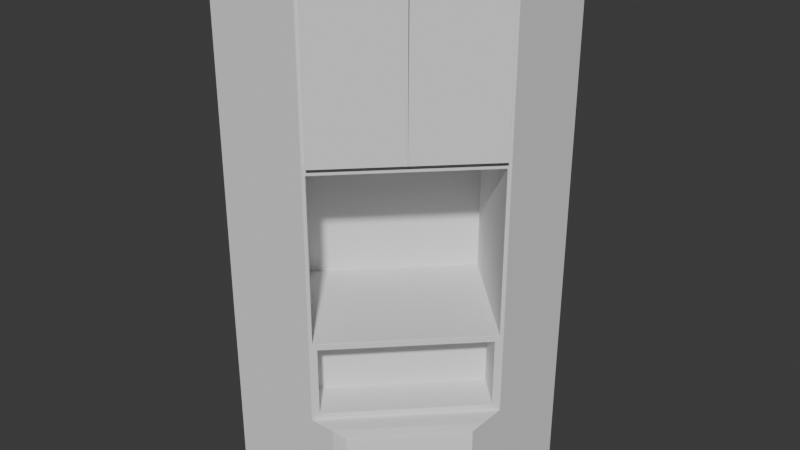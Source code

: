 # Source: Library_Shelf_Type_001.blend  (saved by Blender 5.0.118; exported with 4.5.12 LTS)
import bpy
from mathutils import Matrix  # noqa: F401  (used for matrix-valued properties, if any)

bpy.ops.wm.read_factory_settings(use_empty=True)
scene = bpy.context.scene
scene.name = 'Scene'

# ---- node groups
ng_smooth_by_angle = bpy.data.node_groups.new('Smooth by Angle', 'GeometryNodeTree')
_s = ng_smooth_by_angle.interface.new_socket(name='Mesh', in_out='OUTPUT', socket_type='NodeSocketGeometry')
_s = ng_smooth_by_angle.interface.new_socket(name='Mesh', in_out='INPUT', socket_type='NodeSocketGeometry')
_s = ng_smooth_by_angle.interface.new_socket(name='Angle', in_out='INPUT', socket_type='NodeSocketFloat')
_s.subtype = 'ANGLE'
_s.default_value = 0.5236
_s.min_value = 0.0
_s.max_value = 3.142
_s.description = 'Maximum face angle for smooth edges'
_s = ng_smooth_by_angle.interface.new_socket(name='Ignore Sharpness', in_out='INPUT', socket_type='NodeSocketBool')
_s.force_non_field = True
ng_smooth_by_angle.is_modifier = True
_N = ng_smooth_by_angle.nodes; _L = ng_smooth_by_angle.links
n0 = _N.new('GeometryNodeSetShadeSmooth'); n0.name = 'Set Shade Smooth'; n0.location = (120, -80)
n0.domain = 'EDGE'
n1 = _N.new('GeometryNodeSetShadeSmooth'); n1.name = 'Set Shade Smooth.001'; n1.location = (300, -80)
n2 = _N.new('NodeGroupOutput'); n2.name = 'Group Output'; n2.location = (480, -80)
n3 = _N.new('GeometryNodeInputMeshEdgeAngle'); n3.name = 'Edge Angle'; n3.location = (-440, -240)
n4 = _N.new('NodeGroupInput'); n4.name = 'Group Input'; n4.location = (-80, -80)
n5 = _N.new('GeometryNodeInputEdgeSmooth'); n5.name = 'Is Edge Smooth'; n5.location = (-260, -120)
n6 = _N.new('GeometryNodeInputShadeSmooth'); n6.name = 'Is Shade Smooth'; n6.location = (-440, -397)
n7 = _N.new('FunctionNodeCompare'); n7.name = 'Compare'; n7.location = (-260, -260)
n7.operation = 'LESS_EQUAL'
n7.inputs[6].default_value = (0.0, 0.0, 0.0, 0.0)
n7.inputs[7].default_value = (0.0, 0.0, 0.0, 0.0)
n8 = _N.new('FunctionNodeBooleanMath'); n8.name = 'Boolean Math.001'; n8.location = (-80, -260)
n9 = _N.new('NodeGroupInput'); n9.name = 'Group Input.001'; n9.location = (-440, -329)
n10 = _N.new('NodeGroupInput'); n10.name = 'Group Input.002'; n10.location = (-259, -189)
n11 = _N.new('FunctionNodeBooleanMath'); n11.name = 'Boolean Math'; n11.location = (-80, -149)
n11.operation = 'OR'
n12 = _N.new('FunctionNodeBooleanMath'); n12.name = 'Boolean Math.002'; n12.location = (-260, -380)
n12.operation = 'OR'
n13 = _N.new('NodeGroupInput'); n13.name = 'Group Input.003'; n13.location = (-440, -460)
_L.new(n3.outputs[0], n7.inputs[0])
_L.new(n1.outputs[0], n2.inputs[0])
_L.new(n9.outputs[1], n7.inputs[1])
_L.new(n7.outputs[0], n8.inputs[0])
_L.new(n4.outputs[0], n0.inputs[0])
_L.new(n0.outputs[0], n1.inputs[0])
_L.new(n8.outputs[0], n0.inputs[2])
_L.new(n10.outputs[2], n11.inputs[1])
_L.new(n5.outputs[0], n11.inputs[0])
_L.new(n11.outputs[0], n0.inputs[1])
_L.new(n13.outputs[2], n12.inputs[1])
_L.new(n6.outputs[0], n12.inputs[0])
_L.new(n12.outputs[0], n8.inputs[1])
n2.is_active_output = True

# ---- world
world_world = bpy.data.worlds.new('World'); scene.world = world_world
world_world.use_nodes = True; world_world.node_tree.nodes.clear()
_N = world_world.node_tree.nodes; _L = world_world.node_tree.links
n0 = _N.new('ShaderNodeOutputWorld'); n0.name = 'World Output'; n0.location = (200, 100)
n1 = _N.new('ShaderNodeBackground'); n1.name = 'Background'; n1.location = (-200, 100)
n1.inputs[0].default_value = (0.05088, 0.05088, 0.05088, 1.0)
_L.new(n1.outputs[0], n0.inputs[0])
n0.is_active_output = True
world_world.color = (0.05088, 0.05088, 0.05088)
world_world.sun_shadow_jitter_overblur = 0.0

# ---- meshes
me_cube_026 = bpy.data.meshes.new('Cube.026')
me_cube_026.from_pydata([(-8.107, -54.21, 10.78), (54.33, 8.029, 10.78), (54.17, -5.411, 0.2), (54.13, -5.144, -1.526e-05), (54.33, -5.033, 0.1773), (54.18, -5.31, 0.05875), (54.26, -5.218, 0.0797), (54.27, -5.086, 0.05215), (54.28, -5.234, 0.1885), (54.33, -5.251, 53.46), (54.13, -5.251, 53.66), (54.27, -5.251, 53.6), (54.33, 56.59, 0.1781), (54.13, 56.59, -1.526e-05), (54.13, 56.79, 0.2), (54.27, 56.59, 0.05243), (54.24, 56.7, 0.0799), (54.13, 56.73, 0.05856), (54.27, 56.73, 0.1891), (54.13, 56.79, 53.66), (54.33, 56.59, 53.66), (54.27, 56.73, 53.66), (54.33, -5.034, 10.98), (54.17, -5.412, 10.78), (54.28, -5.235, 10.84), (54.13, 56.79, 10.78), (54.33, 56.59, 10.78), (54.27, 56.73, 10.78), (54.19, -13.57, 10.98), (54.16, -13.31, 10.78), (54.33, -13.23, 10.98), (54.2, -13.47, 10.84), (54.27, -13.39, 10.86), (54.28, -13.27, 10.84), (54.29, -13.41, 10.98), (54.19, -13.57, 53.46), (54.33, -13.23, 53.46), (54.13, -13.34, 53.66), (54.3, -13.42, 53.46), (54.25, -13.4, 53.57), (54.26, -13.26, 53.6), (54.16, -13.5, 53.6), (54.19, 7.888, 53.8), (54.13, 7.548, 53.6), (54.33, 8.229, 53.4), (54.13, 7.747, 53.66), (54.25, 7.925, 53.6), (54.27, 7.889, 53.54), (54.29, 8.047, 53.6), (54.13, 8.112, 272.0), (54.19, 7.888, 271.8), (54.33, 8.229, 271.8), (54.16, 7.959, 271.9), (54.25, 8.059, 271.9), (54.3, 8.042, 271.8), (54.26, 8.2, 271.9), (54.13, 56.79, 272.0), (54.33, 56.79, 271.8), (54.13, 56.99, 271.8), (54.27, 56.79, 271.9), (54.24, 56.9, 271.9), (54.27, 56.93, 271.8), (54.13, 56.93, 271.9), (4.956, -54.21, 0.1773), (5.066, -54.02, 0.0), (5.335, -54.05, 0.2), (5.009, -54.15, 0.05217), (5.141, -54.14, 0.07971), (5.233, -54.06, 0.05876), (5.157, -54.16, 0.1886), (5.174, -54.01, 53.66), (5.174, -54.21, 53.46), (5.174, -54.15, 53.6), (-56.67, -54.21, 0.1782), (-56.87, -54.01, 0.2), (-56.67, -54.02, 0.0), (-56.81, -54.15, 0.1891), (-56.78, -54.13, 0.07991), (-56.81, -54.01, 0.05858), (-56.67, -54.15, 0.05243), (-56.67, -54.21, 53.66), (-56.87, -54.01, 53.66), (-56.81, -54.15, 53.66), (-56.67, -54.21, 10.78), (-56.87, -54.01, 10.78), (-56.81, -54.15, 10.78), (5.335, -54.05, 10.78), (4.956, -54.21, 10.98), (5.158, -54.16, 10.84), (13.49, -54.07, 53.46), (13.27, -54.01, 53.66), (13.15, -54.21, 53.46), (13.41, -54.07, 53.6), (13.32, -54.14, 53.57), (13.21, -54.15, 53.6), (13.33, -54.17, 53.46), (13.49, -54.07, 10.98), (13.15, -54.21, 10.98), (13.23, -54.05, 10.78), (13.33, -54.17, 10.98), (13.31, -54.15, 10.86), (13.19, -54.16, 10.84), (13.39, -54.09, 10.84), (-8.307, -54.21, 53.4), (-7.623, -54.01, 53.6), (-7.965, -54.07, 53.8), (-7.965, -54.15, 53.54), (-8.002, -54.13, 53.6), (-7.823, -54.01, 53.66), (-8.124, -54.17, 53.6), (-8.307, -54.21, 271.8), (-7.965, -54.07, 271.8), (-8.19, -54.01, 272.0), (-8.124, -54.17, 271.8), (-8.134, -54.14, 271.9), (-8.048, -54.07, 271.9), (-8.248, -54.15, 271.9), (-57.07, -54.01, 271.8), (-56.87, -54.21, 271.8), (-56.87, -54.01, 272.0), (-57.01, -54.15, 271.8), (-56.98, -54.13, 271.9), (-56.87, -54.15, 271.9), (-57.01, -54.01, 271.9), (54.33, 56.79, 94.94), (54.13, 56.99, 94.94), (54.27, 56.93, 94.94), (54.13, 56.99, 177.8), (54.33, 56.79, 177.8), (54.27, 56.93, 177.8), (-57.07, -54.01, 94.94), (-56.87, -54.21, 94.94), (-57.01, -54.15, 94.94), (-56.87, -54.21, 177.8), (-57.07, -54.01, 177.8), (-57.01, -54.15, 177.8), (-56.67, 56.79, 94.94), (-56.87, 56.59, 94.94), (-56.81, 56.73, 94.94), (-56.87, 56.59, 177.8), (-56.67, 56.79, 177.8), (-56.81, 56.73, 177.8), (-56.87, 56.59, 53.66), (-56.67, 56.79, 53.66), (-56.81, 56.73, 53.66), (-56.87, 56.59, 10.78), (-56.67, 56.79, 10.78), (-56.81, 56.73, 10.78), (-56.87, 56.59, 0.2), (-56.67, 56.79, 0.2), (-56.67, 56.59, 0.0), (-56.81, 56.73, 0.2), (-56.78, 56.7, 0.08452), (-56.67, 56.73, 0.05858), (-56.81, 56.59, 0.05858), (-56.87, 56.59, 271.9), (-56.67, 56.59, 272.1), (-56.67, 56.79, 271.9), (-56.81, 56.59, 272.0), (-56.78, 56.71, 272.0), (-56.67, 56.73, 272.0), (-56.81, 56.73, 271.9), (54.19, 7.888, 177.8), (54.33, 8.229, 177.8), (54.29, 8.047, 177.8), (54.33, 8.229, 94.94), (54.19, 7.888, 94.94), (54.29, 8.047, 94.94), (-8.307, -54.21, 177.8), (-7.965, -54.07, 177.8), (-8.124, -54.17, 177.8), (-7.965, -54.07, 94.94), (-8.307, -54.21, 94.94), (-8.124, -54.17, 94.94), (52.88, 6.869, 272.0), (53.07, 6.781, 271.8), (53.02, 6.807, 271.9), (-7.008, -53.11, 271.8), (-7.096, -52.92, 272.0), (-7.034, -53.06, 271.9), (-6.748, -53.14, 53.6), (-7.008, -53.11, 53.8), (-6.932, -53.12, 53.66), (53.07, 6.781, 53.8), (53.1, 6.525, 53.6), (53.08, 6.706, 53.66), (-7.007, -52.83, 177.8), (-7.149, -53.26, 178.0), (-7.149, -52.97, 177.6), (-7.049, -53.07, 177.8), (-7.067, -53.05, 177.8), (-7.091, -53.11, 177.8), (-7.107, -52.93, 177.7), (52.79, 6.781, 177.8), (52.93, 6.922, 177.6), (53.22, 6.922, 178.0), (52.89, 6.881, 177.7), (53.01, 6.841, 177.8), (53.07, 6.864, 177.8), (53.03, 6.822, 177.8), (-5.524, -51.35, 91.63), (-5.63, -51.74, 91.86), (-5.666, -51.49, 91.43), (-5.54, -51.57, 91.69), (-5.575, -51.57, 91.64), (-5.597, -51.63, 91.67), (-5.625, -51.45, 91.57), (51.31, 5.303, 91.63), (51.45, 5.444, 91.43), (51.7, 5.408, 91.86), (51.41, 5.403, 91.57), (51.52, 5.353, 91.64), (51.58, 5.375, 91.67), (51.52, 5.317, 91.69), (-7.007, -52.83, 94.94), (-7.149, -52.97, 95.14), (-7.149, -53.26, 94.74), (-7.107, -52.93, 94.99), (-7.067, -53.05, 94.94), (-7.091, -53.11, 94.94), (-7.049, -53.07, 94.88), (-5.524, -51.35, 56.82), (-5.666, -51.49, 57.02), (-5.631, -51.74, 56.59), (-5.625, -51.45, 56.87), (-5.575, -51.57, 56.8), (-5.597, -51.63, 56.78), (-5.541, -51.57, 56.75), (51.31, 5.303, 56.82), (51.7, 5.408, 56.59), (51.45, 5.444, 57.02), (51.52, 5.319, 56.75), (51.52, 5.353, 56.8), (51.58, 5.375, 56.78), (51.41, 5.403, 56.87), (52.79, 6.781, 94.94), (53.22, 6.922, 94.74), (52.93, 6.922, 95.14), (53.03, 6.822, 94.88), (53.01, 6.841, 94.94), (53.07, 6.864, 94.94), (52.89, 6.881, 94.99), (-19.89, -36.94, 56.82), (-20.03, -36.8, 57.02), (-20.03, -37.09, 57.02), (-19.99, -36.84, 56.87), (-20.05, -36.94, 56.9), (-20.09, -36.94, 57.02), (-19.99, -37.04, 56.87), (36.94, 19.71, 56.82), (37.09, 19.85, 57.02), (36.8, 19.85, 57.02), (37.04, 19.81, 56.87), (36.94, 19.88, 56.9), (36.94, 19.91, 57.02), (36.84, 19.81, 56.87), (-19.89, -36.94, 91.63), (-20.03, -37.09, 91.43), (-20.03, -36.8, 91.43), (-19.99, -37.04, 91.57), (-20.05, -36.94, 91.54), (-20.09, -36.94, 91.43), (-19.99, -36.84, 91.57), (36.94, 19.71, 91.63), (36.8, 19.85, 91.43), (37.09, 19.85, 91.43), (36.84, 19.81, 91.57), (36.94, 19.88, 91.54), (36.94, 19.91, 91.43), (37.04, 19.81, 91.57), (-54.22, -5.473, 177.8), (-54.36, -5.615, 177.6), (-54.36, -5.332, 177.6), (-54.32, -5.573, 177.7), (-54.38, -5.473, 177.7), (-54.42, -5.473, 177.6), (-54.32, -5.373, 177.7), (5.58, 54.14, 177.8), (5.439, 54.28, 177.6), (5.722, 54.28, 177.6), (5.48, 54.24, 177.7), (5.58, 54.3, 177.7), (5.58, 54.34, 177.6), (5.68, 54.24, 177.7), (-54.22, -5.473, 94.94), (-54.36, -5.332, 95.14), (-54.36, -5.615, 95.14), (-54.32, -5.373, 94.99), (-54.38, -5.473, 95.02), (-54.42, -5.473, 95.14), (-54.32, -5.573, 94.99), (5.58, 54.14, 94.94), (5.722, 54.28, 95.14), (5.439, 54.28, 95.14), (5.68, 54.24, 94.99), (5.58, 54.3, 95.02), (5.58, 54.34, 95.14), (5.48, 54.24, 94.99), (52.88, 6.592, 270.3), (53.03, 6.45, 270.5), (53.17, 6.591, 270.3), (52.93, 6.55, 270.5), (53.03, 6.613, 270.4), (53.13, 6.55, 270.5), (53.03, 6.65, 270.3), (52.93, 6.639, 182.2), (53.22, 6.639, 182.2), (53.07, 6.498, 182.0), (53.07, 6.698, 182.2), (53.07, 6.661, 182.1), (53.17, 6.598, 182.1), (52.97, 6.598, 182.1), (55.43, 4.325, 270.3), (55.29, 4.184, 270.5), (55.43, 4.042, 270.3), (55.39, 4.284, 270.5), (55.45, 4.183, 270.4), (55.38, 4.084, 270.5), (55.49, 4.183, 270.3), (23.6, -22.88, 270.5), (23.46, -22.74, 270.3), (23.46, -23.02, 270.3), (23.5, -22.78, 270.5), (23.44, -22.88, 270.4), (23.4, -22.88, 270.3), (23.5, -22.98, 270.5), (23.18, -23.02, 182.2), (23.32, -23.17, 182.0), (23.18, -23.31, 182.2), (23.22, -23.06, 182.1), (23.16, -23.16, 182.1), (23.22, -23.26, 182.1), (23.12, -23.16, 182.2), (25.72, -25.29, 270.3), (26.0, -25.29, 270.3), (25.86, -25.15, 270.5), (25.86, -25.35, 270.3), (25.86, -25.31, 270.4), (25.96, -25.25, 270.5), (25.76, -25.25, 270.5), (25.44, -25.57, 182.2), (25.58, -25.43, 182.0), (25.72, -25.57, 182.2), (25.48, -25.53, 182.1), (25.58, -25.59, 182.1), (25.68, -25.53, 182.1), (25.58, -25.63, 182.2), (55.33, 4.232, 182.0), (55.47, 4.373, 182.2), (55.47, 4.09, 182.2), (55.43, 4.331, 182.1), (55.5, 4.231, 182.1), (55.53, 4.231, 182.2), (55.43, 4.131, 182.1), (-6.725, -53.12, 270.5), (-6.866, -52.97, 270.3), (-6.867, -53.26, 270.3), (-6.825, -53.02, 270.5), (-6.888, -53.11, 270.4), (-6.925, -53.11, 270.3), (-6.825, -53.22, 270.5), (23.03, -23.45, 270.5), (23.17, -23.31, 270.3), (22.89, -23.31, 270.3), (23.13, -23.35, 270.5), (23.03, -23.29, 270.4), (23.03, -23.25, 270.3), (22.93, -23.35, 270.5), (-6.866, -52.97, 182.2), (-6.725, -53.12, 182.0), (-6.867, -53.26, 182.2), (-6.825, -53.02, 182.1), (-6.888, -53.11, 182.1), (-6.825, -53.22, 182.1), (-6.925, -53.11, 182.2), (-4.607, -55.52, 270.3), (-4.324, -55.52, 270.3), (-4.466, -55.38, 270.5), (-4.466, -55.58, 270.3), (-4.466, -55.54, 270.4), (-4.366, -55.48, 270.5), (-4.566, -55.48, 270.5), (25.29, -25.72, 270.5), (25.43, -25.86, 270.3), (25.43, -25.58, 270.3), (25.39, -25.82, 270.5), (25.45, -25.72, 270.4), (25.49, -25.72, 270.3), (25.39, -25.62, 270.5), (-4.324, -55.52, 182.2), (-4.607, -55.52, 182.2), (-4.466, -55.38, 182.0), (-4.466, -55.58, 182.2), (-4.466, -55.54, 182.1), (-4.566, -55.48, 182.1), (-4.366, -55.48, 182.1), (25.29, -25.72, 182.0), (25.43, -25.58, 182.2), (25.43, -25.86, 182.2), (25.39, -25.62, 182.1), (25.45, -25.72, 182.1), (25.49, -25.72, 182.2), (25.39, -25.82, 182.1), (23.17, -23.31, 182.2), (23.03, -23.45, 182.0), (22.89, -23.31, 182.2), (23.13, -23.35, 182.1), (23.03, -23.29, 182.1), (22.93, -23.35, 182.1), (23.03, -23.25, 182.2)], [], [(2, 5, 6, 8), (3, 7, 6, 5), (4, 8, 6, 7), (12, 15, 16, 18), (13, 17, 16, 15), (14, 18, 16, 17), (28, 31, 32, 34), (29, 33, 32, 31), (30, 34, 32, 33), (35, 38, 39, 41), (36, 40, 39, 38), (37, 41, 39, 40), (42, 45, 46, 48), (43, 47, 46, 45), (44, 48, 46, 47), (49, 52, 53, 55), (50, 54, 53, 52), (51, 55, 53, 54), (56, 59, 60, 62), (57, 61, 60, 59), (58, 62, 60, 61), (63, 66, 67, 69), (64, 68, 67, 66), (65, 69, 67, 68), (73, 76, 77, 79), (74, 78, 77, 76), (75, 79, 77, 78), (89, 92, 93, 95), (90, 94, 93, 92), (91, 95, 93, 94), (96, 99, 100, 102), (97, 101, 100, 99), (98, 102, 100, 101), (103, 106, 107, 109), (104, 108, 107, 106), (105, 109, 107, 108), (110, 113, 114, 116), (111, 115, 114, 113), (112, 116, 114, 115), (117, 120, 121, 123), (118, 122, 121, 120), (119, 123, 121, 122), (148, 151, 152, 154), (149, 153, 152, 151), (150, 154, 152, 153), (155, 158, 159, 161), (156, 160, 159, 158), (157, 161, 159, 160), (186, 189, 190, 192), (187, 191, 190, 189), (188, 192, 190, 191), (193, 196, 197, 199), (194, 198, 197, 196), (195, 199, 197, 198), (200, 203, 204, 206), (201, 205, 204, 203), (202, 206, 204, 205), (207, 210, 211, 213), (208, 212, 211, 210), (209, 213, 211, 212), (214, 217, 218, 220), (215, 219, 218, 217), (216, 220, 218, 219), (221, 224, 225, 227), (222, 226, 225, 224), (223, 227, 225, 226), (228, 231, 232, 234), (229, 233, 232, 231), (230, 234, 232, 233), (235, 238, 239, 241), (236, 240, 239, 238), (237, 241, 239, 240), (242, 245, 246, 248), (243, 247, 246, 245), (244, 248, 246, 247), (249, 252, 253, 255), (250, 254, 253, 252), (251, 255, 253, 254), (256, 259, 260, 262), (257, 261, 260, 259), (258, 262, 260, 261), (263, 266, 267, 269), (264, 268, 267, 266), (265, 269, 267, 268), (270, 273, 274, 276), (271, 275, 274, 273), (272, 276, 274, 275), (277, 280, 281, 283), (278, 282, 281, 280), (279, 283, 281, 282), (284, 287, 288, 290), (285, 289, 288, 287), (286, 290, 288, 289), (291, 294, 295, 297), (292, 296, 295, 294), (293, 297, 295, 296), (298, 301, 302, 304), (299, 303, 302, 301), (300, 304, 302, 303), (305, 308, 309, 311), (306, 310, 309, 308), (307, 311, 309, 310), (312, 315, 316, 318), (313, 317, 316, 315), (314, 318, 316, 317), (319, 322, 323, 325), (320, 324, 323, 322), (321, 325, 323, 324), (326, 329, 330, 332), (327, 331, 330, 329), (328, 332, 330, 331), (333, 336, 337, 339), (334, 338, 337, 336), (335, 339, 337, 338), (340, 343, 344, 346), (341, 345, 344, 343), (342, 346, 344, 345), (347, 350, 351, 353), (348, 352, 351, 350), (349, 353, 351, 352), (354, 357, 358, 360), (355, 359, 358, 357), (356, 360, 358, 359), (361, 364, 365, 367), (362, 366, 365, 364), (363, 367, 365, 366), (368, 371, 372, 374), (369, 373, 372, 371), (370, 374, 372, 373), (375, 378, 379, 381), (376, 380, 379, 378), (377, 381, 379, 380), (382, 385, 386, 388), (383, 387, 386, 385), (384, 388, 386, 387), (389, 392, 393, 395), (390, 394, 393, 392), (391, 395, 393, 394), (396, 399, 400, 402), (397, 401, 400, 399), (398, 402, 400, 401), (403, 406, 407, 409), (404, 408, 407, 406), (405, 409, 407, 408), (26, 12, 18, 27), (27, 18, 14, 25), (4, 22, 24, 8), (8, 24, 23, 2), (20, 26, 27, 21), (21, 27, 25, 19), (30, 36, 38, 34), (34, 38, 35, 28), (29, 23, 24, 33), (33, 24, 22, 30), (36, 9, 11, 40), (40, 11, 10, 37), (51, 57, 59, 55), (55, 59, 56, 49), (166, 42, 48, 167), (167, 48, 44, 165), (84, 74, 76, 85), (85, 76, 73, 83), (87, 63, 69, 88), (88, 69, 65, 86), (81, 84, 85, 82), (82, 85, 83, 80), (91, 97, 99, 95), (95, 99, 96, 89), (86, 98, 101, 88), (88, 101, 97, 87), (71, 91, 94, 72), (72, 94, 90, 70), (172, 103, 109, 173), (173, 109, 105, 171), (43, 10, 11, 47), (47, 11, 9, 44), (146, 149, 151, 147), (147, 151, 148, 145), (143, 146, 147, 144), (144, 147, 145, 142), (13, 150, 153, 17), (17, 153, 149, 14), (150, 75, 78, 154), (154, 78, 74, 148), (128, 124, 126, 129), (129, 126, 125, 127), (57, 128, 129, 61), (61, 129, 127, 58), (134, 130, 132, 135), (135, 132, 131, 133), (117, 134, 135, 120), (120, 135, 133, 118), (140, 136, 138, 141), (141, 138, 137, 139), (157, 140, 141, 161), (161, 141, 139, 155), (118, 110, 116, 122), (122, 116, 112, 119), (103, 71, 72, 106), (106, 72, 70, 104), (98, 29, 31, 102), (102, 31, 28, 96), (89, 35, 41, 92), (92, 41, 37, 90), (64, 3, 5, 68), (68, 5, 2, 65), (178, 112, 115, 179), (179, 115, 111, 177), (184, 43, 45, 185), (185, 45, 42, 183), (136, 143, 144, 138), (138, 144, 142, 137), (156, 56, 62, 160), (160, 62, 58, 157), (119, 156, 158, 123), (123, 158, 155, 117), (50, 162, 164, 54), (54, 164, 163, 51), (162, 166, 167, 164), (164, 167, 165, 163), (110, 168, 170, 113), (113, 170, 169, 111), (168, 172, 173, 170), (170, 173, 171, 169), (49, 174, 176, 52), (52, 176, 175, 50), (174, 178, 179, 176), (176, 179, 177, 175), (104, 180, 182, 108), (108, 182, 181, 105), (223, 229, 231, 227), (227, 231, 228, 221), (186, 193, 199, 189), (189, 199, 195, 187), (216, 236, 238, 220), (220, 238, 235, 214), (215, 188, 191, 219), (219, 191, 187, 216), (236, 195, 198, 240), (240, 198, 194, 237), (180, 184, 185, 182), (182, 185, 183, 181), (200, 207, 213, 203), (203, 213, 209, 201), (222, 202, 205, 226), (226, 205, 201, 223), (229, 209, 212, 233), (233, 212, 208, 230), (242, 249, 255, 245), (245, 255, 251, 243), (258, 264, 266, 262), (262, 266, 263, 256), (243, 258, 261, 247), (247, 261, 257, 244), (250, 265, 268, 254), (254, 268, 264, 251), (230, 250, 252, 234), (234, 252, 249, 228), (244, 222, 224, 248), (248, 224, 221, 242), (207, 263, 269, 210), (210, 269, 265, 208), (202, 257, 259, 206), (206, 259, 256, 200), (272, 278, 280, 276), (276, 280, 277, 270), (284, 291, 297, 287), (287, 297, 293, 285), (285, 272, 275, 289), (289, 275, 271, 286), (292, 279, 282, 296), (296, 282, 278, 293), (193, 277, 283, 196), (196, 283, 279, 194), (291, 235, 241, 294), (294, 241, 237, 292), (286, 215, 217, 290), (290, 217, 214, 284), (270, 186, 192, 273), (273, 192, 188, 271), (130, 81, 82, 132), (132, 82, 80, 131), (124, 20, 21, 126), (126, 21, 19, 125), (63, 73, 79, 66), (66, 79, 75, 64), (12, 4, 7, 15), (15, 7, 3, 13), (305, 298, 304, 308), (308, 304, 300, 306), (312, 300, 303, 315), (315, 303, 299, 313), (298, 320, 322, 301), (301, 322, 319, 299), (328, 321, 324, 332), (332, 324, 320, 326), (321, 333, 339, 325), (325, 339, 335, 319), (313, 335, 338, 317), (317, 338, 334, 314), (342, 334, 336, 346), (346, 336, 333, 340), (341, 347, 353, 345), (345, 353, 349, 342), (327, 341, 343, 331), (331, 343, 340, 328), (348, 312, 318, 352), (352, 318, 314, 349), (306, 348, 350, 310), (310, 350, 347, 307), (326, 305, 311, 329), (329, 311, 307, 327), (363, 355, 357, 367), (367, 357, 354, 361), (370, 356, 359, 374), (374, 359, 355, 368), (356, 375, 381, 360), (360, 381, 377, 354), (382, 377, 380, 385), (385, 380, 376, 383), (389, 376, 378, 392), (392, 378, 375, 390), (390, 370, 373, 394), (394, 373, 369, 391), (391, 396, 402, 395), (395, 402, 398, 389), (397, 384, 387, 401), (401, 387, 383, 398), (403, 397, 399, 406), (406, 399, 396, 404), (368, 405, 408, 371), (371, 408, 404, 369), (405, 363, 366, 409), (409, 366, 362, 403), (361, 382, 388, 364), (364, 388, 384, 362), (4, 1, 22), (2, 23, 86, 65), (3, 150, 13), (64, 150, 3), (12, 26, 1, 4), (87, 88, 86, 23, 24, 22, 9, 11, 10, 70, 72, 71), (37, 10, 70, 90), (180, 70, 10, 184), (22, 1, 44, 9), (30, 22, 9, 36), (10, 43, 184), (25, 14, 149, 146), (44, 1, 26, 20), (19, 25, 146, 143), (136, 125, 19, 143), (124, 165, 44, 20), (23, 29, 98, 86), (28, 35, 89, 96), (236, 183, 42, 166), (174, 49, 56, 156), (51, 163, 128, 57), (175, 195, 162, 50), (58, 127, 140, 157), (87, 0, 63), (63, 0, 83, 73), (150, 64, 75), (103, 0, 87, 71), (87, 97, 91, 71), (104, 70, 180), (74, 84, 145, 148), (84, 81, 142, 145), (81, 130, 137, 142), (80, 103, 172, 131), (80, 83, 0, 103), (171, 105, 181, 216), (119, 112, 178, 156), (111, 169, 187, 177), (133, 168, 110, 118), (139, 134, 117, 155), (128, 163, 165, 124), (140, 127, 125, 136), (131, 172, 168, 133), (137, 130, 134, 139), (174, 156, 178), (195, 236, 166, 162), (169, 171, 216, 187), (175, 177, 187, 195), (229, 223, 181, 183), (223, 201, 216, 181), (209, 229, 183, 236), (186, 270, 277, 193), (215, 286, 271, 188), (194, 279, 292, 237), (207, 200, 256, 263), (201, 209, 236, 216), (202, 222, 244, 257), (230, 208, 265, 250), (235, 291, 284, 214), (221, 228, 249, 242), (258, 243, 251, 264), (272, 285, 293, 278), (306, 300, 312, 348), (299, 319, 335, 313), (298, 305, 326, 320), (327, 307, 347, 341), (334, 342, 349, 314), (333, 321, 328, 340), (361, 354, 377, 382), (363, 405, 368, 355), (356, 370, 390, 375), (362, 384, 397, 403), (369, 404, 396, 391), (376, 389, 398, 383)])
me_cube_026.polygons.foreach_set('use_smooth', [1, 1, 0, 0, 1, 1, 1, 1, 0, 1, 0, 1, 0, 0, 0, 0, 0, 0, 0, 0, 0, 0, 1, 1, 0, 1, 1, 1, 1, 1, 1, 1, 1, 0, 0, 0, 0, 0, 0, 0, 0, 0, 1, 1, 1, 0, 0, 0, 0, 0, 0, 0, 0, 0, 0, 0, 0, 0, 0, 0, 0, 0, 0, 0, 0, 0, 0, 0, 0, 0, 0, 0, 0, 0, 0, 0, 0, 0, 0, 0, 0, 0, 0, 0, 0, 0, 0, 0, 0, 0, 0, 0, 0, 0, 0, 0, 0, 0, 0, 0, 0, 0, 0, 0, 0, 0, 0, 0, 0, 0, 0, 0, 0, 0, 0, 0, 0, 0, 0, 0, 0, 0, 0, 0, 0, 0, 0, 0, 0, 0, 0, 0, 0, 0, 0, 0, 0, 0, 0, 0, 0, 0, 0, 0, 0, 1, 0, 1, 0, 1, 0, 1, 1, 0, 0, 1, 0, 0, 0, 0, 1, 0, 0, 1, 1, 0, 1, 1, 1, 1, 1, 1, 0, 0, 0, 0, 1, 1, 1, 1, 1, 1, 1, 1, 0, 0, 0, 0, 0, 0, 0, 0, 0, 0, 0, 0, 0, 0, 0, 0, 1, 1, 1, 1, 1, 1, 0, 0, 0, 0, 0, 0, 0, 0, 0, 0, 0, 0, 0, 0, 0, 0, 0, 0, 0, 0, 0, 0, 0, 0, 0, 0, 0, 0, 0, 0, 0, 0, 0, 0, 0, 0, 0, 0, 0, 0, 0, 0, 0, 0, 0, 0, 0, 0, 0, 0, 0, 0, 0, 0, 0, 0, 0, 0, 0, 0, 0, 0, 0, 0, 0, 0, 0, 0, 0, 0, 0, 0, 0, 0, 0, 0, 0, 0, 0, 1, 0, 1, 0, 0, 0, 0, 0, 0, 0, 0, 0, 0, 0, 0, 0, 0, 0, 0, 0, 0, 0, 0, 0, 0, 0, 0, 0, 0, 0, 0, 0, 0, 0, 0, 0, 0, 0, 0, 0, 0, 0, 0, 0, 0, 0, 0, 0, 0, 0, 0, 0, 1, 1, 1, 0, 1, 1, 0, 0, 0, 0, 1, 0, 1, 0, 0, 1, 1, 0, 0, 0, 0, 0, 0, 0, 1, 0, 1, 0, 1, 1, 0, 0, 0, 0, 0, 0, 0, 0, 0, 0, 0, 0, 0, 0, 0, 0, 0, 0, 0, 0, 0, 0, 0, 0, 0, 0, 0, 0, 0, 0, 0, 0, 0, 0, 0, 0, 0, 0, 0, 0, 0, 0])
_uv = me_cube_026.uv_layers.new(name='UVMap')
_uv.uv.foreach_set('vector', [0.3759, 0.997, 0.375, 0.9995, 0.375, 0.9999, 0.3759, 0.9978, 0.125, 0.7496, 0.125, 0.7493, 0.125, 0.7499, 0.1253, 0.7502, 0.0, 0.0, 0.0, 0.0, 0.0, 0.0, 0.0, 0.0, 0.0, 0.0, 0.0, 0.0, 0.0, 0.0, 0.0, 0.0, 0.125, 0.5008, 0.125, 0.5, 0.125, 0.5, 0.125, 0.5008, 0.3759, 0.25, 0.3759, 0.25, 0.3754, 0.25, 0.375, 0.25, 0.4262, 0.9991, 0.4252, 0.9995, 0.4252, 1.0, 0.4262, 1.0, 0.4252, 0.9991, 0.4252, 1.0, 0.4252, 1.0, 0.4252, 0.9995, 0.0, 0.0, 0.0, 0.0, 0.0, 0.0, 0.0, 0.0, 0.6241, 0.9991, 0.6241, 1.0, 0.6246, 1.0, 0.625, 0.9993, 0.0, 0.0, 0.0, 0.0, 0.0, 0.0, 0.0, 0.0, 0.8739, 0.75, 0.8743, 0.75, 0.8749, 0.75, 0.875, 0.75, 0.3754, 0.25, 0.375, 0.25, 0.3735, 0.249, 0.375, 0.25, 0.367, 0.2447, 0.371, 0.2474, 0.3735, 0.249, 0.375, 0.25, 0.0, 0.0, 0.0, 0.0, 0.0, 0.0, 0.0, 0.0, 0.0, 0.0, 0.0, 0.0, 0.0, 0.0, 0.0, 0.0, 0.6248, 0.25, 0.6248, 0.25, 0.6249, 0.25, 0.625, 0.25, 0.0, 0.0, 0.0, 0.0, 0.0, 0.0, 0.0, 0.0, 0.0, 0.0, 0.0, 0.0, 0.0, 0.0, 0.0, 0.0, 0.0, 0.0, 0.0, 0.0, 0.0, 0.0, 0.0, 0.0, 0.6248, 0.5, 0.625, 0.5, 0.625, 0.5, 0.6248, 0.5, 0.0, 0.0, 0.0, 0.0, 0.0, 0.0, 0.0, 0.0, 0.3746, 0.7496, 0.3747, 0.7503, 0.3751, 0.75, 0.3753, 0.7498, 0.3759, 0.7507, 0.3759, 0.75, 0.3751, 0.75, 0.3747, 0.7503, 0.0, 0.0, 0.0, 0.0, 0.0, 0.0, 0.0, 0.0, 0.3759, 0.5, 0.3748, 0.5, 0.375, 0.5001, 0.3759, 0.5, 0.3746, 0.5006, 0.375, 0.5006, 0.375, 0.5001, 0.3748, 0.5, 0.6241, 0.7509, 0.6253, 0.7503, 0.6249, 0.75, 0.6241, 0.75, 0.6261, 0.75, 0.625, 0.75, 0.6249, 0.75, 0.6253, 0.7503, 0.6241, 0.75, 0.6241, 0.75, 0.6249, 0.75, 0.625, 0.75, 0.4262, 0.7509, 0.4262, 0.75, 0.4254, 0.75, 0.4252, 0.7505, 0.4262, 0.75, 0.4252, 0.75, 0.4254, 0.75, 0.4262, 0.75, 0.4252, 0.7509, 0.4252, 0.7505, 0.4254, 0.75, 0.4252, 0.75, 0.0, 0.0, 0.0, 0.0, 0.0, 0.0, 0.0, 0.0, 0.367, 0.2447, 0.375, 0.25, 0.375, 0.25, 0.371, 0.2473, 0.3754, 0.25, 0.375, 0.25, 0.375, 0.25, 0.375, 0.25, 0.6248, 0.251, 0.6248, 0.25, 0.625, 0.25, 0.625, 0.2507, 0.6248, 0.25, 0.625, 0.25, 0.625, 0.25, 0.6248, 0.25, 0.625, 0.251, 0.625, 0.2507, 0.625, 0.25, 0.625, 0.25, 0.6248, 0.5, 0.6248, 0.5, 0.625, 0.4999, 0.625, 0.5, 0.6248, 0.499, 0.625, 0.499, 0.625, 0.4999, 0.6248, 0.5, 0.625, 0.499, 0.625, 0.5, 0.625, 0.4999, 0.625, 0.499, 0.3759, 0.5, 0.3759, 0.5, 0.3754, 0.5, 0.375, 0.5, 0.3759, 0.25, 0.375, 0.25, 0.375, 0.25, 0.3759, 0.25, 0.1253, 0.5007, 0.1255, 0.5, 0.1252, 0.5, 0.125, 0.5003, 0.6248, 0.5, 0.625, 0.5, 0.625, 0.5, 0.6248, 0.5, 0.000195, 7.798e-05, 0.0, 0.0, 0.0, 0.0, 0.0, 0.0, 0.6248, 0.5, 0.6248, 0.5, 0.625, 0.5, 0.625, 0.5, 0.5438, 0.25, 0.5438, 0.25, 0.5438, 0.25, 0.5438, 0.25, 0.544, 0.25, 0.5438, 0.25, 0.5438, 0.25, 0.5438, 0.25, 0.5436, 0.25, 0.5438, 0.25, 0.5438, 0.25, 0.5438, 0.25, 0.5438, 0.25, 0.5438, 0.25, 0.5438, 0.25, 0.5438, 0.25, 0.5436, 0.25, 0.5438, 0.25, 0.5438, 0.25, 0.5438, 0.25, 0.544, 0.25, 0.5438, 0.25, 0.5438, 0.25, 0.5438, 0.25, 0.4561, 0.25, 0.4561, 0.25, 0.4561, 0.25, 0.4561, 0.25, 0.4564, 0.25, 0.4561, 0.25, 0.4561, 0.25, 0.4561, 0.25, 0.4557, 0.25, 0.4561, 0.25, 0.4561, 0.25, 0.4561, 0.25, 0.4561, 0.25, 0.4561, 0.25, 0.4561, 0.25, 0.4561, 0.25, 0.4557, 0.25, 0.4561, 0.25, 0.4561, 0.25, 0.4561, 0.25, 0.4564, 0.25, 0.4561, 0.25, 0.4561, 0.25, 0.4561, 0.25, 0.4605, 0.25, 0.4605, 0.25, 0.4605, 0.25, 0.4605, 0.25, 0.4607, 0.25, 0.4605, 0.25, 0.4605, 0.25, 0.4605, 0.25, 0.4601, 0.25, 0.4605, 0.25, 0.4605, 0.25, 0.4605, 0.25, 0.3793, 0.25, 0.3793, 0.25, 0.3793, 0.25, 0.3793, 0.25, 0.3798, 0.25, 0.3793, 0.25, 0.3793, 0.25, 0.3793, 0.25, 0.379, 0.25, 0.3793, 0.25, 0.3793, 0.25, 0.3793, 0.25, 0.3793, 0.25, 0.3793, 0.25, 0.3793, 0.25, 0.3793, 0.25, 0.379, 0.25, 0.3793, 0.25, 0.3793, 0.25, 0.3793, 0.25, 0.3798, 0.25, 0.3793, 0.25, 0.3793, 0.25, 0.3793, 0.25, 0.4605, 0.25, 0.4605, 0.25, 0.4605, 0.25, 0.4605, 0.25, 0.4601, 0.25, 0.4605, 0.25, 0.4605, 0.25, 0.4605, 0.25, 0.4607, 0.25, 0.4605, 0.25, 0.4605, 0.25, 0.4605, 0.25, 0.3793, 0.25, 0.3793, 0.25, 0.3794, 0.25, 0.3793, 0.25, 0.3798, 0.25, 0.3798, 0.25, 0.3794, 0.25, 0.3793, 0.25, 0.3798, 0.25, 0.3793, 0.25, 0.3794, 0.25, 0.3798, 0.25, 0.3793, 0.25, 0.3793, 0.25, 0.3794, 0.25, 0.3793, 0.25, 0.3798, 0.25, 0.3798, 0.25, 0.3794, 0.25, 0.3793, 0.25, 0.3798, 0.25, 0.3793, 0.25, 0.3794, 0.25, 0.3798, 0.25, 0.4561, 0.25, 0.4561, 0.25, 0.4561, 0.25, 0.4561, 0.25, 0.4557, 0.25, 0.4557, 0.25, 0.4561, 0.25, 0.4561, 0.25, 0.4557, 0.25, 0.4561, 0.25, 0.4561, 0.25, 0.4557, 0.25, 0.4561, 0.25, 0.4561, 0.25, 0.4561, 0.25, 0.4561, 0.25, 0.4557, 0.25, 0.4557, 0.25, 0.4561, 0.25, 0.4561, 0.25, 0.4557, 0.25, 0.4561, 0.25, 0.4561, 0.25, 0.4557, 0.25, 0.5438, 0.25, 0.5438, 0.25, 0.5438, 0.25, 0.5438, 0.25, 0.5436, 0.25, 0.5436, 0.25, 0.5438, 0.25, 0.5438, 0.25, 0.5436, 0.25, 0.5438, 0.25, 0.5438, 0.25, 0.5436, 0.25, 0.5438, 0.25, 0.5438, 0.25, 0.5438, 0.25, 0.5438, 0.25, 0.5436, 0.25, 0.5436, 0.25, 0.5438, 0.25, 0.5438, 0.25, 0.5436, 0.25, 0.5438, 0.25, 0.5438, 0.25, 0.5436, 0.25, 0.4605, 0.25, 0.4605, 0.25, 0.4605, 0.25, 0.4605, 0.25, 0.4607, 0.25, 0.4607, 0.25, 0.4605, 0.25, 0.4605, 0.25, 0.4607, 0.25, 0.4605, 0.25, 0.4605, 0.25, 0.4607, 0.25, 0.4605, 0.25, 0.4605, 0.25, 0.4605, 0.25, 0.4605, 0.25, 0.4607, 0.25, 0.4607, 0.25, 0.4605, 0.25, 0.4605, 0.25, 0.4607, 0.25, 0.4605, 0.25, 0.4605, 0.25, 0.4607, 0.25, 0.6248, 0.25, 0.625, 0.25, 0.625, 0.25, 0.6248, 0.25, 0.006258, 0.002502, 0.004932, 0.001972, 0.004932, 0.001972, 0.006258, 0.002502, 0.6248, 0.25, 0.6248, 0.25, 0.625, 0.25, 0.625, 0.25, 0.544, 0.25, 0.544, 0.25, 0.5438, 0.25, 0.5438, 0.25, 0.544, 0.25, 0.5438, 0.25, 0.5438, 0.25, 0.544, 0.25, 0.5438, 0.25, 0.5438, 0.25, 0.5438, 0.25, 0.5438, 0.25, 0.6248, 0.25, 0.625, 0.25, 0.625, 0.25, 0.6248, 0.25, 0.006258, 0.002502, 0.006258, 0.002502, 0.005492, 0.002196, 0.004932, 0.001972, 0.6248, 0.25, 0.6248, 0.25, 0.625, 0.25, 0.625, 0.25, 0.2818, 0.1127, 0.2818, 0.1127, 0.2828, 0.1131, 0.2831, 0.1133, 0.6248, 0.25, 0.6248, 0.25, 0.6249, 0.25, 0.625, 0.25, 0.2837, 0.1136, 0.2831, 0.1133, 0.2828, 0.1131, 0.2837, 0.1136, 0.544, 0.25, 0.5438, 0.25, 0.5438, 0.25, 0.5436, 0.2499, 0.5438, 0.25, 0.5438, 0.25, 0.5438, 0.25, 0.5438, 0.25, 0.5433, 0.2497, 0.5436, 0.2499, 0.5438, 0.25, 0.5438, 0.25, 0.2837, 0.1136, 0.2837, 0.1136, 0.2832, 0.1133, 0.2831, 0.1133, 0.6248, 0.25, 0.625, 0.25, 0.625, 0.25, 0.6248, 0.25, 0.2818, 0.1127, 0.2831, 0.1133, 0.2832, 0.1133, 0.2818, 0.1127, 0.5433, 0.2497, 0.5438, 0.25, 0.5439, 0.25, 0.5436, 0.2499, 0.5438, 0.25, 0.5438, 0.25, 0.5439, 0.25, 0.5438, 0.25, 0.544, 0.25, 0.5436, 0.2499, 0.5439, 0.25, 0.5438, 0.25, 0.5438, 0.25, 0.5438, 0.25, 0.5438, 0.25, 0.5438, 0.25, 0.544, 0.25, 0.544, 0.25, 0.5438, 0.25, 0.5438, 0.25, 0.544, 0.25, 0.5438, 0.25, 0.5438, 0.25, 0.544, 0.25, 0.5804, 0.2322, 0.5796, 0.2318, 0.5801, 0.232, 0.5816, 0.2326, 0.5802, 0.2321, 0.58, 0.2321, 0.5801, 0.232, 0.5796, 0.2318, 0.5815, 0.2327, 0.5816, 0.2326, 0.5801, 0.232, 0.58, 0.2321, 0.3406, 0.1362, 0.3394, 0.1358, 0.3394, 0.1358, 0.3404, 0.1362, 0.3399, 0.136, 0.3397, 0.136, 0.3394, 0.1358, 0.3394, 0.1358, 0.6231, 0.2493, 0.6232, 0.2493, 0.6234, 0.2493, 0.6233, 0.2494, 0.5439, 0.25, 0.5438, 0.25, 0.5438, 0.25, 0.5439, 0.25, 0.5438, 0.25, 0.5438, 0.25, 0.5438, 0.25, 0.5438, 0.25, 0.5439, 0.25, 0.5439, 0.25, 0.5438, 0.25, 0.5438, 0.25, 0.6056, 0.2423, 0.6071, 0.2429, 0.607, 0.2428, 0.6057, 0.2423, 0.6071, 0.2429, 0.6066, 0.2427, 0.607, 0.2428, 0.6071, 0.2429, 0.6045, 0.2418, 0.6057, 0.2423, 0.607, 0.2428, 0.6066, 0.2427, 0.343, 0.1372, 0.3432, 0.1373, 0.3422, 0.1369, 0.3418, 0.1367, 0.6241, 0.2497, 0.6242, 0.2498, 0.6243, 0.2498, 0.6243, 0.2497, 0.3423, 0.137, 0.3418, 0.1367, 0.3422, 0.1369, 0.3424, 0.137, 0.5439, 0.25, 0.5439, 0.25, 0.5438, 0.25, 0.5438, 0.25, 0.5439, 0.25, 0.5438, 0.25, 0.5438, 0.25, 0.5439, 0.25, 0.5438, 0.25, 0.5438, 0.25, 0.5438, 0.25, 0.5438, 0.25, 0.5438, 0.25, 0.5438, 0.25, 0.5437, 0.25, 0.5438, 0.25, 0.5433, 0.2497, 0.5437, 0.2499, 0.5437, 0.25, 0.5438, 0.25, 0.544, 0.25, 0.5438, 0.25, 0.5437, 0.25, 0.5437, 0.2499, 0.5433, 0.2497, 0.5438, 0.25, 0.5438, 0.25, 0.5437, 0.2499, 0.5438, 0.25, 0.5438, 0.25, 0.5438, 0.25, 0.5438, 0.25, 0.544, 0.25, 0.5437, 0.2499, 0.5438, 0.25, 0.5438, 0.25, 0.0, 0.0, 0.0, 0.0, 0.0, 0.0, 0.0, 0.0, 0.4252, 0.25, 0.3759, 0.25, 0.3759, 0.25, 0.4252, 0.25, 0.0, 0.0, 0.0, 0.0, 0.0, 0.0, 0.0, 0.0, 0.3759, 0.9978, 0.4252, 0.8742, 0.4252, 0.8738, 0.3759, 0.997, 0.0, 0.0, 0.0, 0.0, 0.0, 0.0, 0.0, 0.0, 0.625, 0.25, 0.4252, 0.25, 0.4252, 0.25, 0.625, 0.25, 0.0, 0.0, 0.0, 0.0, 0.0, 0.0, 0.0, 0.0, 0.4262, 1.0, 0.6241, 1.0, 0.6241, 0.9991, 0.4262, 0.9991, 0.4252, 0.9991, 0.4252, 0.9992, 0.4252, 1.0, 0.4252, 1.0, 0.0, 0.0, 0.0, 0.0, 0.0, 0.0, 0.0, 0.0, 0.0, 0.0, 0.0, 0.0, 2.437e-06, 1.625e-06, 0.0, 0.0, 0.875, 0.75, 0.875, 0.75, 0.874, 0.75, 0.8739, 0.75, 0.0, 0.0, 0.0, 0.0, 0.0, 0.0, 0.0, 0.0, 0.0, 0.0, 0.0, 0.0, 0.0, 0.0, 0.0, 0.0, 0.4605, 0.25, 0.3754, 0.25, 0.375, 0.25, 0.4605, 0.25, 0.0, 0.0, 0.0, 0.0, 0.0, 0.0, 0.0, 0.0, 0.4252, 0.5, 0.3759, 0.5, 0.3759, 0.5, 0.4252, 0.5, 0.0, 0.0, 0.0, 0.0, 0.0, 0.0, 0.0, 0.0, 0.0, 0.0, 0.0, 0.0, 0.0, 0.0, 0.0, 0.0, 0.4253, 0.7499, 0.3759, 0.75, 0.3759, 0.7507, 0.4252, 0.75, 0.625, 0.5, 0.4252, 0.5, 0.4252, 0.5, 0.625, 0.5, 0.0, 0.0, 0.0, 0.0, 0.0, 0.0, 0.0, 0.0, 0.6241, 0.75, 0.4262, 0.75, 0.4262, 0.75, 0.6241, 0.75, 0.6241, 0.75, 0.4262, 0.75, 0.4262, 0.7509, 0.6241, 0.7509, 0.4252, 0.75, 0.4252, 0.7509, 0.4252, 0.75, 0.4253, 0.7499, 0.4253, 0.7499, 0.4252, 0.75, 0.4262, 0.75, 0.4262, 0.7506, 0.6241, 0.75, 0.6241, 0.75, 0.625, 0.75, 0.6249, 0.7499, 0.6249, 0.7499, 0.625, 0.75, 0.6261, 0.75, 0.6257, 0.7495, 0.4603, 0.251, 0.3747, 0.251, 0.375, 0.25, 0.4605, 0.25, 0.4605, 0.25, 0.375, 0.25, 0.3754, 0.25, 0.4605, 0.25, 0.367, 0.2447, 0.003753, 0.002502, 2.437e-06, 1.625e-06, 0.371, 0.2474, 0.0, 0.0, 2.437e-06, 1.625e-06, 0.0, 0.0, 0.0, 0.0, 0.4252, 0.25, 0.3759, 0.25, 0.3759, 0.25, 0.4252, 0.25, 0.4252, 0.5, 0.3759, 0.5, 0.3759, 0.5, 0.4252, 0.5, 0.625, 0.25, 0.4252, 0.25, 0.4252, 0.25, 0.625, 0.25, 0.625, 0.5, 0.4252, 0.5, 0.4252, 0.5, 0.625, 0.5, 0.125, 0.5008, 0.1253, 0.5007, 0.125, 0.5003, 0.125, 0.5, 0.375, 0.25, 0.375, 0.25, 0.3759, 0.25, 0.3759, 0.25, 0.1253, 0.5007, 0.3746, 0.5006, 0.3748, 0.5, 0.1255, 0.5, 0.375, 0.5, 0.3748, 0.5, 0.3759, 0.5, 0.3759, 0.5, 0.0, 0.0, 0.0, 0.0, 0.0, 0.0, 0.0, 0.0, 0.5171, 0.5, 0.4223, 0.5, 0.4223, 0.5, 0.5171, 0.5, 0.0, 0.0, 0.0, 0.0, 0.0, 0.0, 0.0, 0.0, 0.6248, 0.5, 0.5171, 0.5, 0.5171, 0.5, 0.6248, 0.5, 0.5171, 0.5, 0.4223, 0.5, 0.4223, 0.5, 0.5171, 0.5, 0.5171, 0.5, 0.4223, 0.5, 0.4225, 0.499, 0.5173, 0.499, 0.6248, 0.5, 0.5171, 0.5, 0.5171, 0.5, 0.6248, 0.5, 0.6248, 0.5, 0.5171, 0.5, 0.5173, 0.499, 0.6248, 0.499, 0.5171, 0.5, 0.4223, 0.5, 0.4223, 0.5, 0.5171, 0.5, 0.5171, 0.5, 0.4223, 0.5, 0.4223, 0.5, 0.5171, 0.5, 0.6248, 0.5, 0.5171, 0.5, 0.5171, 0.5, 0.6248, 0.5, 0.6248, 0.5, 0.5171, 0.5, 0.5171, 0.5, 0.6248, 0.5, 0.6248, 0.499, 0.6248, 0.251, 0.625, 0.2507, 0.625, 0.499, 0.625, 0.499, 0.625, 0.2507, 0.625, 0.251, 0.625, 0.499, 0.0, 0.0, 0.0, 0.0, 3.655e-06, 2.436e-06, 0.0, 0.0, 0.371, 0.2473, 3.655e-06, 2.436e-06, 0.003777, 0.002518, 0.367, 0.2447, 0.4252, 0.7509, 0.4252, 0.9991, 0.4252, 0.9995, 0.4252, 0.7505, 0.4252, 0.7505, 0.4252, 0.9995, 0.4262, 0.9991, 0.4262, 0.7509, 0.6241, 0.7509, 0.6241, 0.9991, 0.625, 0.9993, 0.6253, 0.7503, 0.6253, 0.7503, 0.8743, 0.75, 0.8739, 0.75, 0.6261, 0.75, 0.3746, 0.7496, 0.125, 0.7496, 0.1253, 0.7502, 0.3747, 0.7503, 0.3747, 0.7503, 0.375, 0.9995, 0.3759, 0.997, 0.3759, 0.7507, 0.6244, 0.25, 0.625, 0.251, 0.625, 0.25, 0.625, 0.25, 0.625, 0.25, 0.625, 0.25, 0.6248, 0.25, 0.6248, 0.25, 0.367, 0.2447, 0.367, 0.2447, 0.375, 0.25, 0.375, 0.25, 0.375, 0.25, 0.375, 0.25, 0.3754, 0.25, 0.3754, 0.25, 0.4223, 0.5, 0.375, 0.5, 0.375, 0.5, 0.4223, 0.5, 0.4223, 0.5, 0.375, 0.5, 0.375, 0.5, 0.4223, 0.5, 0.000195, 7.798e-05, 0.0, 0.0, 0.0, 0.0, 0.0, 0.0, 0.625, 0.5, 0.625, 0.5, 0.6248, 0.5, 0.6248, 0.5, 0.625, 0.499, 0.625, 0.499, 0.625, 0.5, 0.625, 0.5, 0.625, 0.5, 0.625, 0.5, 0.6248, 0.5, 0.6248, 0.5, 0.6248, 0.25, 0.5438, 0.25, 0.5438, 0.25, 0.6248, 0.25, 0.0, 0.0, 0.0, 0.0, 0.0, 0.0, 0.0, 0.0, 0.5438, 0.25, 0.4605, 0.25, 0.4605, 0.25, 0.5438, 0.25, 0.0, 0.0, 0.0, 0.0, 0.0, 0.0, 0.0, 0.0, 0.6248, 0.251, 0.5437, 0.251, 0.5438, 0.25, 0.6248, 0.25, 0.6248, 0.25, 0.5438, 0.25, 0.5438, 0.25, 0.6248, 0.25, 0.5437, 0.251, 0.4603, 0.251, 0.4605, 0.25, 0.5438, 0.25, 0.5438, 0.25, 0.4605, 0.25, 0.4605, 0.25, 0.5438, 0.25, 0.0, 0.0, 0.0, 0.0, 8.129e-05, 3.251e-05, 0.0, 0.0, 0.625, 0.25, 0.625, 0.25, 0.6248, 0.25, 0.6248, 0.25, 0.0, 0.0, 0.6244, 0.25, 0.625, 0.25, 8.129e-05, 3.251e-05, 0.625, 0.25, 0.625, 0.25, 0.6248, 0.25, 0.6248, 0.25, 0.367, 0.2447, 0.367, 0.2447, 0.375, 0.25, 0.375, 0.25, 0.375, 0.25, 0.375, 0.25, 0.3754, 0.25, 0.3754, 0.25, 0.379, 0.25, 0.379, 0.25, 0.3793, 0.25, 0.3793, 0.25, 0.3793, 0.25, 0.3793, 0.25, 0.3793, 0.25, 0.3793, 0.25, 0.5438, 0.25, 0.5438, 0.25, 0.5438, 0.25, 0.5438, 0.25, 0.5438, 0.25, 0.5438, 0.25, 0.544, 0.25, 0.544, 0.25, 0.4601, 0.25, 0.4601, 0.25, 0.4605, 0.25, 0.4605, 0.25, 0.4605, 0.25, 0.4605, 0.25, 0.4605, 0.25, 0.4605, 0.25, 0.4607, 0.25, 0.5436, 0.25, 0.5438, 0.25, 0.4605, 0.25, 0.4605, 0.25, 0.5438, 0.25, 0.544, 0.25, 0.4601, 0.25, 0.4601, 0.25, 0.544, 0.25, 0.5438, 0.25, 0.4605, 0.25, 0.4605, 0.25, 0.5438, 0.25, 0.5436, 0.25, 0.4607, 0.25, 0.0, 0.0, 0.0, 0.0, 0.0, 0.0, 0.0, 0.0, 0.375, 0.25, 0.375, 0.25, 0.3754, 0.25, 0.3754, 0.25, 0.4561, 0.25, 0.4561, 0.25, 0.4561, 0.25, 0.4561, 0.25, 0.4561, 0.25, 0.4561, 0.25, 0.4564, 0.25, 0.4564, 0.25, 0.3798, 0.25, 0.4557, 0.25, 0.4561, 0.25, 0.3793, 0.25, 0.3793, 0.25, 0.4561, 0.25, 0.4564, 0.25, 0.379, 0.25, 0.379, 0.25, 0.4564, 0.25, 0.4561, 0.25, 0.3793, 0.25, 0.3793, 0.25, 0.4561, 0.25, 0.4557, 0.25, 0.3798, 0.25, 0.3793, 0.25, 0.3793, 0.25, 0.3793, 0.25, 0.3793, 0.25, 0.3793, 0.25, 0.3793, 0.25, 0.3798, 0.25, 0.3798, 0.25, 0.4557, 0.25, 0.4557, 0.25, 0.4561, 0.25, 0.4561, 0.25, 0.4561, 0.25, 0.4561, 0.25, 0.4561, 0.25, 0.4561, 0.25, 0.3798, 0.25, 0.4557, 0.25, 0.4557, 0.25, 0.3798, 0.25, 0.3798, 0.25, 0.4557, 0.25, 0.4557, 0.25, 0.3798, 0.25, 0.3798, 0.25, 0.4557, 0.25, 0.4557, 0.25, 0.3798, 0.25, 0.3798, 0.25, 0.4557, 0.25, 0.4557, 0.25, 0.3798, 0.25, 0.3798, 0.25, 0.3798, 0.25, 0.3793, 0.25, 0.3793, 0.25, 0.3793, 0.25, 0.3793, 0.25, 0.3793, 0.25, 0.3793, 0.25, 0.3798, 0.25, 0.3798, 0.25, 0.3793, 0.25, 0.3793, 0.25, 0.3793, 0.25, 0.3793, 0.25, 0.3793, 0.25, 0.3793, 0.25, 0.4561, 0.25, 0.4561, 0.25, 0.4561, 0.25, 0.4561, 0.25, 0.4561, 0.25, 0.4561, 0.25, 0.4557, 0.25, 0.4557, 0.25, 0.4557, 0.25, 0.4557, 0.25, 0.4561, 0.25, 0.4561, 0.25, 0.4561, 0.25, 0.4561, 0.25, 0.4561, 0.25, 0.4561, 0.25, 0.5436, 0.25, 0.5436, 0.25, 0.5438, 0.25, 0.5438, 0.25, 0.5438, 0.25, 0.5438, 0.25, 0.5438, 0.25, 0.5438, 0.25, 0.4605, 0.25, 0.4605, 0.25, 0.4605, 0.25, 0.4605, 0.25, 0.4605, 0.25, 0.4605, 0.25, 0.4607, 0.25, 0.4607, 0.25, 0.4607, 0.25, 0.5436, 0.25, 0.5436, 0.25, 0.4607, 0.25, 0.4607, 0.25, 0.5436, 0.25, 0.5436, 0.25, 0.4607, 0.25, 0.4607, 0.25, 0.5436, 0.25, 0.5436, 0.25, 0.4607, 0.25, 0.4607, 0.25, 0.5436, 0.25, 0.5436, 0.25, 0.4607, 0.25, 0.5438, 0.25, 0.5438, 0.25, 0.5438, 0.25, 0.5438, 0.25, 0.5438, 0.25, 0.5438, 0.25, 0.5436, 0.25, 0.5436, 0.25, 0.4605, 0.25, 0.4605, 0.25, 0.4605, 0.25, 0.4605, 0.25, 0.4605, 0.25, 0.4605, 0.25, 0.4607, 0.25, 0.4607, 0.25, 0.4607, 0.25, 0.4607, 0.25, 0.4605, 0.25, 0.4605, 0.25, 0.4605, 0.25, 0.4605, 0.25, 0.4605, 0.25, 0.4605, 0.25, 0.5438, 0.25, 0.5438, 0.25, 0.5438, 0.25, 0.5438, 0.25, 0.5438, 0.25, 0.5438, 0.25, 0.5436, 0.25, 0.5436, 0.25, 0.4223, 0.5, 0.375, 0.5, 0.375, 0.5, 0.4223, 0.5, 0.4223, 0.5, 0.375, 0.5, 0.375, 0.499, 0.4225, 0.499, 0.0, 0.0, 0.0, 0.0, 0.0, 0.0, 0.0, 0.0, 0.4223, 0.5, 0.375, 0.5, 0.375, 0.5, 0.4223, 0.5, 0.0, 0.0, 0.0, 0.0, 0.0, 0.0, 0.0, 0.0, 0.375, 0.696, 0.375, 0.5006, 0.3746, 0.5006, 0.3746, 0.6961, 0.0, 0.0, 0.0, 0.0, 0.0, 0.0, 0.0, 0.0, 0.125, 0.5008, 0.125, 0.7493, 0.125, 0.7496, 0.125, 0.5008, 0.544, 0.25, 0.6248, 0.25, 0.6248, 0.25, 0.544, 0.25, 0.544, 0.25, 0.6248, 0.25, 0.6248, 0.25, 0.544, 0.25, 0.6248, 0.25, 0.6248, 0.25, 0.625, 0.25, 0.625, 0.25, 0.004932, 0.001972, 0.004932, 0.001972, 0.006258, 0.002502, 0.006258, 0.002502, 0.6248, 0.25, 0.6248, 0.25, 0.625, 0.25, 0.625, 0.25, 0.006258, 0.002502, 0.2818, 0.1127, 0.2818, 0.1127, 0.006258, 0.002502, 0.5433, 0.2497, 0.2837, 0.1136, 0.2837, 0.1136, 0.5436, 0.2499, 0.5436, 0.2499, 0.6248, 0.25, 0.6248, 0.25, 0.544, 0.25, 0.2837, 0.1136, 0.2837, 0.1136, 0.2831, 0.1133, 0.2831, 0.1133, 0.2831, 0.1133, 0.2831, 0.1133, 0.2818, 0.1127, 0.2818, 0.1127, 0.006258, 0.002502, 0.2818, 0.1127, 0.2818, 0.1127, 0.006258, 0.002502, 0.625, 0.25, 0.625, 0.25, 0.6248, 0.25, 0.6248, 0.25, 0.544, 0.25, 0.6248, 0.25, 0.6248, 0.25, 0.5436, 0.2499, 0.5436, 0.2499, 0.2837, 0.1136, 0.2837, 0.1136, 0.5433, 0.2497, 0.5438, 0.25, 0.5438, 0.25, 0.5438, 0.25, 0.5438, 0.25, 0.5438, 0.25, 0.5438, 0.25, 0.544, 0.25, 0.544, 0.25, 0.5438, 0.25, 0.5438, 0.25, 0.5438, 0.25, 0.5438, 0.25, 0.5438, 0.25, 0.5438, 0.25, 0.5433, 0.2497, 0.5433, 0.2497, 0.544, 0.25, 0.6248, 0.25, 0.6248, 0.25, 0.544, 0.25, 0.544, 0.25, 0.6248, 0.25, 0.6248, 0.25, 0.544, 0.25, 0.544, 0.25, 0.544, 0.25, 0.5438, 0.25, 0.5438, 0.25, 0.5438, 0.25, 0.5438, 0.25, 0.5438, 0.25, 0.5438, 0.25, 0.544, 0.25, 0.544, 0.25, 0.5438, 0.25, 0.5438, 0.25, 0.5438, 0.25, 0.5438, 0.25, 0.5438, 0.25, 0.5438, 0.25, 0.6231, 0.2493, 0.5802, 0.2321, 0.5796, 0.2318, 0.6232, 0.2493, 0.3404, 0.1362, 0.5796, 0.2318, 0.5804, 0.2322, 0.3406, 0.1362, 0.5439, 0.25, 0.5815, 0.2327, 0.58, 0.2321, 0.5439, 0.25, 0.5439, 0.25, 0.58, 0.2321, 0.5802, 0.2321, 0.5439, 0.25, 0.5815, 0.2327, 0.6056, 0.2423, 0.6057, 0.2423, 0.5816, 0.2326, 0.5816, 0.2326, 0.6057, 0.2423, 0.6045, 0.2418, 0.5804, 0.2322, 0.343, 0.1372, 0.6045, 0.2418, 0.6066, 0.2427, 0.3432, 0.1373, 0.6243, 0.2497, 0.6066, 0.2427, 0.6071, 0.2429, 0.6241, 0.2497, 0.5439, 0.25, 0.6071, 0.2429, 0.6071, 0.2429, 0.5439, 0.25, 0.5439, 0.25, 0.6071, 0.2429, 0.6056, 0.2423, 0.5439, 0.25, 0.5439, 0.25, 0.5439, 0.25, 0.5438, 0.25, 0.5438, 0.25, 0.5438, 0.25, 0.5438, 0.25, 0.5438, 0.25, 0.5438, 0.25, 0.5438, 0.25, 0.5438, 0.25, 0.5438, 0.25, 0.5438, 0.25, 0.5438, 0.25, 0.5438, 0.25, 0.544, 0.25, 0.5439, 0.25, 0.5433, 0.2497, 0.3423, 0.137, 0.3424, 0.137, 0.5437, 0.2499, 0.5437, 0.2499, 0.6242, 0.2498, 0.6241, 0.2497, 0.544, 0.25, 0.5433, 0.2497, 0.5433, 0.2497, 0.5438, 0.25, 0.5438, 0.25, 0.5438, 0.25, 0.5438, 0.25, 0.5438, 0.25, 0.5438, 0.25, 0.5439, 0.25, 0.544, 0.25, 0.5438, 0.25, 0.5438, 0.25, 0.5438, 0.25, 0.5438, 0.25, 0.5438, 0.25, 0.5438, 0.25, 0.544, 0.25, 0.6231, 0.2493, 0.6233, 0.2494, 0.5437, 0.2499, 0.5437, 0.2499, 0.3397, 0.136, 0.3399, 0.136, 0.5433, 0.2497, 0.3406, 0.1362, 0.343, 0.1372, 0.3418, 0.1367, 0.3394, 0.1358, 0.3394, 0.1358, 0.3418, 0.1367, 0.3423, 0.137, 0.3399, 0.136, 0.0, 0.0, 0.0, 0.0, 0.0, 0.0, 0.3759, 0.997, 0.4252, 0.8738, 0.4252, 0.75, 0.3759, 0.7507, 0.125, 0.7496, 0.1253, 0.5007, 0.125, 0.5008, 0.3746, 0.7496, 0.1253, 0.5007, 0.125, 0.7496, 0.0, 0.0, 0.0, 0.0, 0.0, 0.0, 0.0, 0.0, 0.4262, 0.7506, 0.4253, 0.7499, 0.4252, 0.75, 0.4252, 0.002459, 0.4255, 0.0002336, 0.4262, -0.001661, 0.6241, 0.0, 0.6247, 0.0004485, 0.625, 0.001532, 0.6257, 0.7495, 0.6249, 0.7499, 0.6241, 0.75, 0.8739, 0.75, 0.874, 0.75, 0.6257, 0.7495, 0.6261, 0.75, 0.0, 0.0, 0.003777, 0.002518, 0.003753, 0.002502, 0.0, 0.0, 0.0, 0.0, 0.0, 0.0, 0.0, 0.0, 0.0, 0.0, 0.0, 0.0, 0.0, 0.0, 0.0, 0.0, 0.0, 0.0, 0.003753, 0.002502, 0.367, 0.2447, 0.367, 0.2447, 0.4252, 0.25, 0.3759, 0.25, 0.3759, 0.25, 0.4252, 0.25, 0.0, 0.0, 0.0, 0.0, 0.0, 0.0, 0.0, 0.0, 0.625, 0.25, 0.4252, 0.25, 0.4252, 0.25, 0.625, 0.25, 0.4223, 0.5, 0.4223, 0.5, 0.375, 0.5, 0.375, 0.5, 0.0, 0.0, 0.0, 0.0, 0.0, 0.0, 0.0, 0.0, 0.4252, 0.9992, 0.4252, 0.9991, 0.4252, 0.7509, 0.4252, 0.75, 0.4262, 0.9991, 0.6241, 0.9991, 0.6241, 0.7509, 0.4262, 0.7509, 0.4601, 0.25, 0.3754, 0.25, 0.3754, 0.25, 0.4605, 0.25, 0.0, 0.0, 0.0, 0.0, 0.0, 0.0, 0.000195, 7.798e-05, 0.0, 0.0, 0.0, 0.0, 0.0, 0.0, 0.0, 0.0, 0.6248, 0.25, 0.544, 0.25, 0.5438, 0.25, 0.6248, 0.25, 0.6248, 0.5, 0.5171, 0.5, 0.5171, 0.5, 0.6248, 0.5, 0.0, 0.0, 0.0, 0.0, 0.0, 0.0, 0.0, 0.0, 0.0, 0.0, 0.0, 0.0, 0.0, 0.0, 0.1253, 0.5007, 0.3746, 0.6961, 0.3746, 0.5006, 0.0, 0.0, 0.0, 0.0, 0.0, 0.0, 0.0, 0.0, 0.4262, 0.7506, 0.4262, 0.75, 0.6241, 0.75, 0.6241, 0.75, 0.367, 0.2447, 0.003777, 0.002518, 0.367, 0.2447, 0.3759, 0.5, 0.4252, 0.5, 0.4252, 0.5, 0.3759, 0.5, 0.4252, 0.5, 0.625, 0.5, 0.625, 0.5, 0.4252, 0.5, 0.375, 0.5, 0.4223, 0.5, 0.4223, 0.5, 0.375, 0.5, 0.375, 0.499, 0.3747, 0.251, 0.4603, 0.251, 0.4225, 0.499, 0.0, 0.0, 0.0, 0.0, 0.0, 0.0, 0.0, 0.0, 0.4605, 0.25, 0.3754, 0.25, 0.3754, 0.25, 0.4601, 0.25, 0.625, 0.499, 0.625, 0.251, 0.6244, 0.25, 0.625, 0.499, 0.6248, 0.25, 0.5438, 0.25, 0.544, 0.25, 0.6248, 0.25, 0.5173, 0.499, 0.5437, 0.251, 0.6248, 0.251, 0.6248, 0.499, 0.5171, 0.5, 0.5171, 0.5, 0.6248, 0.5, 0.6248, 0.5, 0.0, 0.0, 0.0, 0.0, 0.0, 0.0, 0.0, 0.0, 0.5171, 0.5, 0.5171, 0.5, 0.4223, 0.5, 0.4223, 0.5, 0.4225, 0.499, 0.4603, 0.251, 0.5437, 0.251, 0.5173, 0.499, 0.4223, 0.5, 0.4223, 0.5, 0.5171, 0.5, 0.5171, 0.5, 0.0, 0.0, 0.000195, 7.798e-05, 0.6244, 0.25, 0.544, 0.25, 0.4601, 0.25, 0.4605, 0.25, 0.5438, 0.25, 0.5438, 0.25, 0.4605, 0.25, 0.4601, 0.25, 0.544, 0.25, 0.6248, 0.25, 0.6248, 0.25, 0.544, 0.25, 0.544, 0.25, 0.379, 0.25, 0.379, 0.25, 0.3754, 0.25, 0.3754, 0.25, 0.379, 0.25, 0.4564, 0.25, 0.4601, 0.25, 0.3754, 0.25, 0.4564, 0.25, 0.379, 0.25, 0.3754, 0.25, 0.4601, 0.25, 0.5438, 0.25, 0.5438, 0.25, 0.5438, 0.25, 0.5438, 0.25, 0.4607, 0.25, 0.4607, 0.25, 0.5436, 0.25, 0.5436, 0.25, 0.5436, 0.25, 0.5436, 0.25, 0.4607, 0.25, 0.4607, 0.25, 0.4561, 0.25, 0.4561, 0.25, 0.4561, 0.25, 0.4561, 0.25, 0.4564, 0.25, 0.4564, 0.25, 0.4601, 0.25, 0.4601, 0.25, 0.4557, 0.25, 0.3798, 0.25, 0.3798, 0.25, 0.4557, 0.25, 0.3798, 0.25, 0.4557, 0.25, 0.4557, 0.25, 0.3798, 0.25, 0.4605, 0.25, 0.4605, 0.25, 0.4605, 0.25, 0.4605, 0.25, 0.3793, 0.25, 0.3793, 0.25, 0.3793, 0.25, 0.3793, 0.25, 0.4557, 0.25, 0.3798, 0.25, 0.3798, 0.25, 0.4557, 0.25, 0.5436, 0.25, 0.4607, 0.25, 0.4607, 0.25, 0.5436, 0.25, 0.544, 0.25, 0.6248, 0.25, 0.6248, 0.25, 0.544, 0.25, 0.006258, 0.002502, 0.2818, 0.1127, 0.2818, 0.1127, 0.006258, 0.002502, 0.6248, 0.25, 0.544, 0.25, 0.544, 0.25, 0.6248, 0.25, 0.5438, 0.25, 0.5438, 0.25, 0.5438, 0.25, 0.5438, 0.25, 0.6248, 0.25, 0.544, 0.25, 0.544, 0.25, 0.6248, 0.25, 0.2837, 0.1136, 0.2837, 0.1136, 0.5433, 0.2497, 0.5433, 0.2497, 0.3406, 0.1362, 0.5804, 0.2322, 0.6045, 0.2418, 0.343, 0.1372, 0.6231, 0.2493, 0.544, 0.25, 0.5439, 0.25, 0.5802, 0.2321, 0.5815, 0.2327, 0.5439, 0.25, 0.5439, 0.25, 0.6056, 0.2423, 0.3399, 0.136, 0.3423, 0.137, 0.5433, 0.2497, 0.5433, 0.2497, 0.5438, 0.25, 0.5438, 0.25, 0.5438, 0.25, 0.5438, 0.25, 0.6071, 0.2429, 0.5439, 0.25, 0.544, 0.25, 0.6241, 0.2497])
me_cube_026.update()

# ---- objects
ob_sm_library_shelf_001 = bpy.data.objects.new('SM_Library_Shelf_001', me_cube_026)

# ---- transforms, parenting, visibility, modifiers, constraints
ob_sm_library_shelf_001.location = (0.0, 0.0, 0.0)
_m = ob_sm_library_shelf_001.modifiers.new('Smooth by Angle', 'NODES')
_m.node_group = ng_smooth_by_angle
_gi = [s.identifier for s in ng_smooth_by_angle.interface.items_tree if s.item_type == 'SOCKET' and s.in_out == 'INPUT']
_m[_gi[1]] = 3.142  # Angle
_m.show_group_selector = False

# ---- collection membership
scene.collection.objects.link(ob_sm_library_shelf_001)

# ---- scene / render settings (as saved in the file)
scene.frame_start = 1; scene.frame_end = 250; scene.frame_set(157)
scene.render.engine = 'BLENDER_EEVEE_NEXT'
scene.render.bake_bias = 0.0
scene.render.bake_samples = 0
scene.cycles.sampling_pattern = 'TABULATED_SOBOL'
scene.eevee.use_volume_custom_range = False
scene.unit_settings.scale_length = 0.01
bpy.context.view_layer.update()

# ---- added for rendering (the .blend has no active camera and no usable light): camera, sun
cam_auto = bpy.data.cameras.new('AutoCamera')
cam_auto.lens = 50.0
cam_auto.sensor_width = 36.0
cam_auto.clip_end = 5118.5
ob_auto_camera = bpy.data.objects.new('AutoCamera', cam_auto)
scene.collection.objects.link(ob_auto_camera)
ob_auto_camera.location = (290.887, -349.281, 369.352)
ob_auto_camera.rotation_euler = (1.09748, -7.21219e-08, 0.694738)
scene.camera = ob_auto_camera
light_auto_sun = bpy.data.lights.new('AutoSun', 'SUN')
light_auto_sun.energy = 3.0
light_auto_sun.angle = 0.0523599
ob_auto_sun = bpy.data.objects.new('AutoSun', light_auto_sun)
scene.collection.objects.link(ob_auto_sun)
ob_auto_sun.rotation_euler = (0.872665, 0.174533, 0.523599)
bpy.context.view_layer.update()
